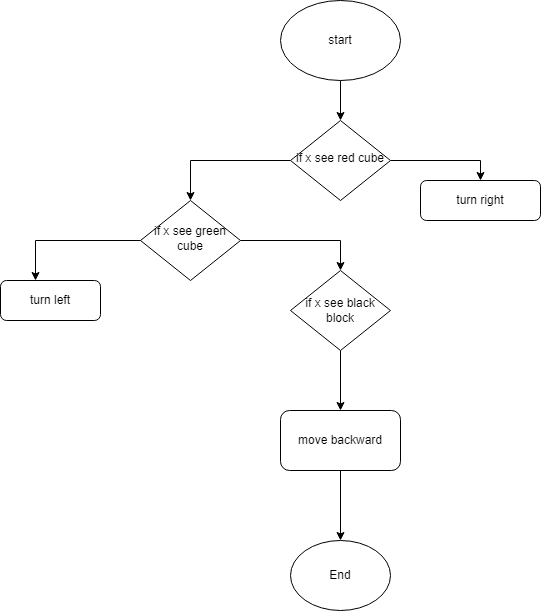

The diagram above was exported from draw.io. Its source (the exported page's mxGraphModel, read from the mxfile embedded in the PNG):
<mxGraphModel dx="1528" dy="643" grid="1" gridSize="10" guides="1" tooltips="1" connect="1" arrows="1" fold="1" page="1" pageScale="1" pageWidth="827" pageHeight="1169" math="0" shadow="0">
  <root>
    <mxCell id="WIyWlLk6GJQsqaUBKTNV-0" />
    <mxCell id="WIyWlLk6GJQsqaUBKTNV-1" parent="WIyWlLk6GJQsqaUBKTNV-0" />
    <mxCell id="wq12r1tEZDzGib6wzscY-1" style="edgeStyle=orthogonalEdgeStyle;rounded=0;orthogonalLoop=1;jettySize=auto;html=1;strokeColor=#000000;entryX=0.5;entryY=0;entryDx=0;entryDy=0;entryPerimeter=0;" edge="1" parent="WIyWlLk6GJQsqaUBKTNV-1" source="WIyWlLk6GJQsqaUBKTNV-6" target="WIyWlLk6GJQsqaUBKTNV-10">
      <mxGeometry relative="1" as="geometry">
        <mxPoint x="120" y="230" as="targetPoint" />
        <Array as="points">
          <mxPoint x="70" y="210" />
        </Array>
      </mxGeometry>
    </mxCell>
    <mxCell id="wq12r1tEZDzGib6wzscY-9" style="edgeStyle=orthogonalEdgeStyle;rounded=0;orthogonalLoop=1;jettySize=auto;html=1;entryX=0.5;entryY=0;entryDx=0;entryDy=0;strokeColor=#000000;" edge="1" parent="WIyWlLk6GJQsqaUBKTNV-1" source="WIyWlLk6GJQsqaUBKTNV-6" target="WIyWlLk6GJQsqaUBKTNV-7">
      <mxGeometry relative="1" as="geometry" />
    </mxCell>
    <mxCell id="WIyWlLk6GJQsqaUBKTNV-6" value="if x see red cube" style="rhombus;whiteSpace=wrap;html=1;shadow=0;fontFamily=Helvetica;fontSize=12;align=center;strokeWidth=1;spacing=6;spacingTop=-4;" parent="WIyWlLk6GJQsqaUBKTNV-1" vertex="1">
      <mxGeometry x="170" y="170" width="100" height="80" as="geometry" />
    </mxCell>
    <mxCell id="WIyWlLk6GJQsqaUBKTNV-7" value="turn right" style="rounded=1;whiteSpace=wrap;html=1;fontSize=12;glass=0;strokeWidth=1;shadow=0;" parent="WIyWlLk6GJQsqaUBKTNV-1" vertex="1">
      <mxGeometry x="300" y="230" width="120" height="40" as="geometry" />
    </mxCell>
    <mxCell id="wq12r1tEZDzGib6wzscY-10" style="edgeStyle=orthogonalEdgeStyle;rounded=0;orthogonalLoop=1;jettySize=auto;html=1;entryX=0.5;entryY=0;entryDx=0;entryDy=0;strokeColor=#000000;" edge="1" parent="WIyWlLk6GJQsqaUBKTNV-1" source="WIyWlLk6GJQsqaUBKTNV-10" target="wq12r1tEZDzGib6wzscY-2">
      <mxGeometry relative="1" as="geometry" />
    </mxCell>
    <mxCell id="wq12r1tEZDzGib6wzscY-11" style="edgeStyle=orthogonalEdgeStyle;rounded=0;orthogonalLoop=1;jettySize=auto;html=1;entryX=0.35;entryY=0;entryDx=0;entryDy=0;entryPerimeter=0;strokeColor=#000000;" edge="1" parent="WIyWlLk6GJQsqaUBKTNV-1" source="WIyWlLk6GJQsqaUBKTNV-10" target="WIyWlLk6GJQsqaUBKTNV-11">
      <mxGeometry relative="1" as="geometry" />
    </mxCell>
    <mxCell id="WIyWlLk6GJQsqaUBKTNV-10" value="if x see green cube" style="rhombus;whiteSpace=wrap;html=1;shadow=0;fontFamily=Helvetica;fontSize=12;align=center;strokeWidth=1;spacing=6;spacingTop=-4;" parent="WIyWlLk6GJQsqaUBKTNV-1" vertex="1">
      <mxGeometry x="20" y="250" width="100" height="80" as="geometry" />
    </mxCell>
    <mxCell id="WIyWlLk6GJQsqaUBKTNV-11" value="turn left" style="rounded=1;whiteSpace=wrap;html=1;fontSize=12;glass=0;strokeWidth=1;shadow=0;" parent="WIyWlLk6GJQsqaUBKTNV-1" vertex="1">
      <mxGeometry x="-120" y="330" width="100" height="40" as="geometry" />
    </mxCell>
    <mxCell id="wq12r1tEZDzGib6wzscY-8" style="edgeStyle=orthogonalEdgeStyle;rounded=0;orthogonalLoop=1;jettySize=auto;html=1;entryX=0.5;entryY=0;entryDx=0;entryDy=0;strokeColor=#000000;" edge="1" parent="WIyWlLk6GJQsqaUBKTNV-1" source="wq12r1tEZDzGib6wzscY-0" target="WIyWlLk6GJQsqaUBKTNV-6">
      <mxGeometry relative="1" as="geometry" />
    </mxCell>
    <mxCell id="wq12r1tEZDzGib6wzscY-0" value="start" style="ellipse;whiteSpace=wrap;html=1;" vertex="1" parent="WIyWlLk6GJQsqaUBKTNV-1">
      <mxGeometry x="160" y="50" width="120" height="80" as="geometry" />
    </mxCell>
    <mxCell id="wq12r1tEZDzGib6wzscY-4" style="edgeStyle=orthogonalEdgeStyle;rounded=0;orthogonalLoop=1;jettySize=auto;html=1;strokeColor=#000000;entryX=0.5;entryY=0;entryDx=0;entryDy=0;" edge="1" parent="WIyWlLk6GJQsqaUBKTNV-1" source="wq12r1tEZDzGib6wzscY-2" target="wq12r1tEZDzGib6wzscY-5">
      <mxGeometry relative="1" as="geometry">
        <mxPoint x="220" y="440" as="targetPoint" />
      </mxGeometry>
    </mxCell>
    <mxCell id="wq12r1tEZDzGib6wzscY-2" value="if x see black block" style="rhombus;whiteSpace=wrap;html=1;" vertex="1" parent="WIyWlLk6GJQsqaUBKTNV-1">
      <mxGeometry x="170" y="320" width="100" height="80" as="geometry" />
    </mxCell>
    <mxCell id="wq12r1tEZDzGib6wzscY-6" style="edgeStyle=orthogonalEdgeStyle;rounded=0;orthogonalLoop=1;jettySize=auto;html=1;strokeColor=#000000;" edge="1" parent="WIyWlLk6GJQsqaUBKTNV-1" source="wq12r1tEZDzGib6wzscY-5">
      <mxGeometry relative="1" as="geometry">
        <mxPoint x="220" y="590" as="targetPoint" />
      </mxGeometry>
    </mxCell>
    <mxCell id="wq12r1tEZDzGib6wzscY-5" value="move backward" style="rounded=1;whiteSpace=wrap;html=1;" vertex="1" parent="WIyWlLk6GJQsqaUBKTNV-1">
      <mxGeometry x="160" y="460" width="120" height="60" as="geometry" />
    </mxCell>
    <mxCell id="wq12r1tEZDzGib6wzscY-7" value="End" style="ellipse;whiteSpace=wrap;html=1;" vertex="1" parent="WIyWlLk6GJQsqaUBKTNV-1">
      <mxGeometry x="170" y="590" width="100" height="70" as="geometry" />
    </mxCell>
  </root>
</mxGraphModel>